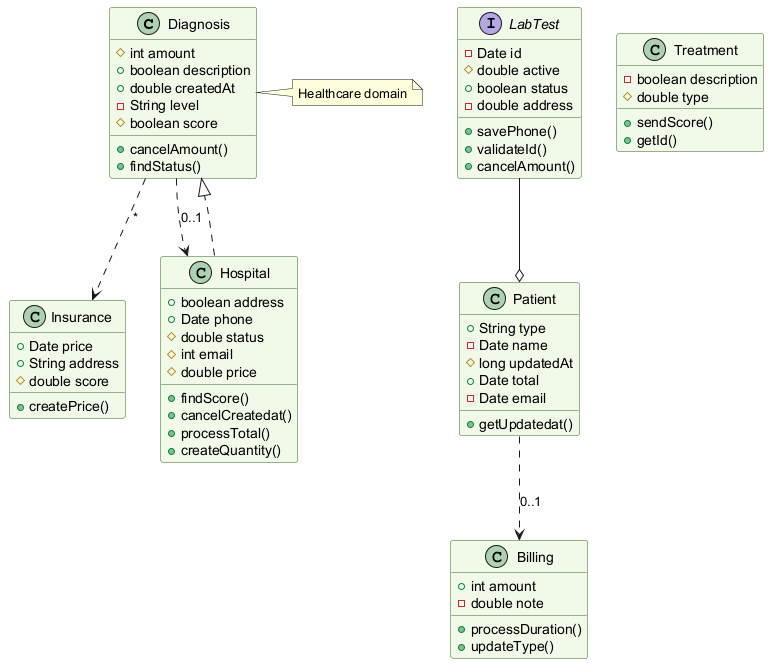

The diagram above was rendered by PlantUML. Its source (embedded in the PNG):
@startuml
skinparam backgroundColor #FFFFFF
skinparam classBackgroundColor #F1F8E9
skinparam classBorderColor #33691E
class Diagnosis {
  #int amount
  +boolean description
  +double createdAt
  -String level
  #boolean score
  +cancelAmount()
  +findStatus()
}
class Patient {
  +String type
  -Date name
  #long updatedAt
  +Date total
  -Date email
  +getUpdatedat()
}
class Treatment {
  -boolean description
  #double type
  +sendScore()
  +getId()
}
class Billing {
  +int amount
  -double note
  +processDuration()
  +updateType()
}
class Insurance {
  +Date price
  +String address
  #double score
  +createPrice()
}
class Hospital {
  +boolean address
  +Date phone
  #double status
  #int email
  #double price
  +findScore()
  +cancelCreatedat()
  +processTotal()
  +createQuantity()
}
interface LabTest {
  -Date id
  #double active
  +boolean status
  -double address
  +savePhone()
  +validateId()
  +cancelAmount()
}
LabTest --o Patient
Patient ..> Billing : "0..1"
Diagnosis ..> Hospital : "0..1"
Hospital ..|> Diagnosis
Diagnosis ..> Insurance : "*"
note right of Diagnosis : Healthcare domain
@enduml